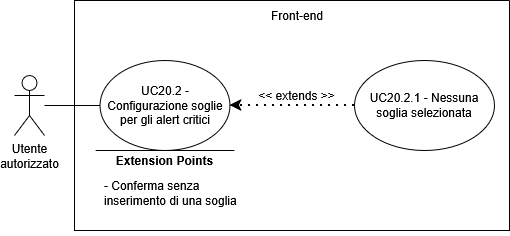

The diagram above was exported from draw.io. Its source (the exported page's mxGraphModel, read from the mxfile embedded in the PNG):
<mxGraphModel dx="1426" dy="759" grid="1" gridSize="10" guides="1" tooltips="1" connect="1" arrows="1" fold="1" page="1" pageScale="1" pageWidth="850" pageHeight="1100" math="0" shadow="0">
  <root>
    <mxCell id="0" />
    <mxCell id="1" parent="0" />
    <mxCell id="f3UxCHCf_IoGt65BPzOQ-1" parent="1" style="shape=umlActor;verticalLabelPosition=bottom;verticalAlign=top;html=1;outlineConnect=0;" value="&lt;div&gt;Utente&lt;/div&gt;&lt;div&gt;autorizzato&lt;/div&gt;" vertex="1">
      <mxGeometry height="60" width="30" x="178" y="275" as="geometry" />
    </mxCell>
    <mxCell id="f3UxCHCf_IoGt65BPzOQ-2" parent="1" style="swimlane;startSize=0;" value="" vertex="1">
      <mxGeometry height="230" width="435" x="238" y="200" as="geometry">
        <mxRectangle height="40" width="50" x="270" y="110" as="alternateBounds" />
      </mxGeometry>
    </mxCell>
    <mxCell id="f3UxCHCf_IoGt65BPzOQ-3" parent="f3UxCHCf_IoGt65BPzOQ-2" style="ellipse;whiteSpace=wrap;html=1;" value="UC20.2 - Configurazione soglie per gli alert critici" vertex="1">
      <mxGeometry height="90" width="130" x="25.5" y="60" as="geometry" />
    </mxCell>
    <mxCell id="f3UxCHCf_IoGt65BPzOQ-4" parent="f3UxCHCf_IoGt65BPzOQ-2" style="ellipse;whiteSpace=wrap;html=1;" value="UC20.2.1 - Nessuna soglia selezionata" vertex="1">
      <mxGeometry height="90" width="140" x="280" y="60" as="geometry" />
    </mxCell>
    <mxCell id="f3UxCHCf_IoGt65BPzOQ-5" edge="1" parent="f3UxCHCf_IoGt65BPzOQ-2" source="f3UxCHCf_IoGt65BPzOQ-4" style="endArrow=classic;dashed=1;html=1;dashPattern=1 3;strokeWidth=2;rounded=0;entryX=1;entryY=0.5;entryDx=0;entryDy=0;exitX=0;exitY=0.5;exitDx=0;exitDy=0;strokeColor=default;curved=0;endFill=1;endSize=6;" target="f3UxCHCf_IoGt65BPzOQ-3" value="">
      <mxGeometry height="50" relative="1" width="50" as="geometry">
        <mxPoint x="130" y="300" as="sourcePoint" />
        <mxPoint x="180" y="250" as="targetPoint" />
      </mxGeometry>
    </mxCell>
    <mxCell id="f3UxCHCf_IoGt65BPzOQ-6" parent="f3UxCHCf_IoGt65BPzOQ-2" style="text;html=1;whiteSpace=wrap;strokeColor=none;fillColor=none;align=center;verticalAlign=middle;rounded=0;" value="&lt;div&gt;&amp;lt;&amp;lt; extends &amp;gt;&amp;gt;&lt;/div&gt;" vertex="1">
      <mxGeometry height="30" width="95" x="175" y="80" as="geometry" />
    </mxCell>
    <mxCell id="f3UxCHCf_IoGt65BPzOQ-7" edge="1" parent="f3UxCHCf_IoGt65BPzOQ-2" style="endArrow=none;html=1;rounded=0;" value="">
      <mxGeometry height="50" relative="1" width="50" as="geometry">
        <mxPoint x="159.88" y="150" as="sourcePoint" />
        <mxPoint x="21.13" y="150" as="targetPoint" />
      </mxGeometry>
    </mxCell>
    <mxCell id="f3UxCHCf_IoGt65BPzOQ-8" parent="f3UxCHCf_IoGt65BPzOQ-2" style="text;html=1;whiteSpace=wrap;strokeColor=none;fillColor=none;align=center;verticalAlign=middle;rounded=0;strokeWidth=5;" value="&lt;b&gt;Extension Points&lt;/b&gt;" vertex="1">
      <mxGeometry height="30" width="115" x="33" y="145" as="geometry" />
    </mxCell>
    <mxCell id="f3UxCHCf_IoGt65BPzOQ-9" parent="f3UxCHCf_IoGt65BPzOQ-2" style="text;html=1;whiteSpace=wrap;strokeColor=none;fillColor=none;align=left;verticalAlign=middle;rounded=0;" value="- Conferma senza inserimento di una soglia" vertex="1">
      <mxGeometry height="85" width="147" x="28" y="150" as="geometry" />
    </mxCell>
    <mxCell id="f3UxCHCf_IoGt65BPzOQ-10" parent="f3UxCHCf_IoGt65BPzOQ-2" style="text;html=1;whiteSpace=wrap;strokeColor=none;fillColor=none;align=center;verticalAlign=middle;rounded=0;" value="Front-end" vertex="1">
      <mxGeometry height="30" width="60" x="192.5" as="geometry" />
    </mxCell>
    <mxCell id="f3UxCHCf_IoGt65BPzOQ-11" edge="1" parent="1" source="f3UxCHCf_IoGt65BPzOQ-1" style="endArrow=none;html=1;rounded=0;entryX=0;entryY=0.5;entryDx=0;entryDy=0;" target="f3UxCHCf_IoGt65BPzOQ-3" value="">
      <mxGeometry height="50" relative="1" width="50" as="geometry">
        <mxPoint x="278" y="490" as="sourcePoint" />
        <mxPoint x="328" y="440" as="targetPoint" />
      </mxGeometry>
    </mxCell>
  </root>
</mxGraphModel>